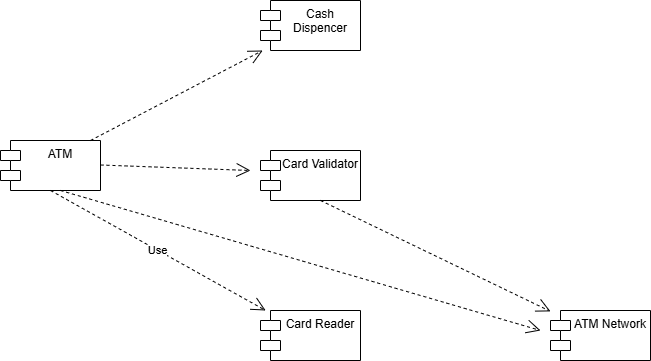

The diagram above was exported from draw.io. Its source (the exported page's mxGraphModel, read from the mxfile embedded in the PNG):
<mxGraphModel dx="1290" dy="522" grid="1" gridSize="10" guides="1" tooltips="1" connect="1" arrows="1" fold="1" page="1" pageScale="1" pageWidth="827" pageHeight="1169" math="0" shadow="0">
  <root>
    <mxCell id="0" />
    <mxCell id="1" parent="0" />
    <mxCell id="ypXou_qfNadAWnIyZPJ3-1" value="Card Validator" style="shape=module;align=left;spacingLeft=20;align=center;verticalAlign=top;whiteSpace=wrap;html=1;" vertex="1" parent="1">
      <mxGeometry x="340" y="220" width="100" height="50" as="geometry" />
    </mxCell>
    <mxCell id="ypXou_qfNadAWnIyZPJ3-2" value="ATM Network" style="shape=module;align=left;spacingLeft=20;align=center;verticalAlign=top;whiteSpace=wrap;html=1;" vertex="1" parent="1">
      <mxGeometry x="630" y="380" width="100" height="50" as="geometry" />
    </mxCell>
    <mxCell id="ypXou_qfNadAWnIyZPJ3-3" value="Card Reader" style="shape=module;align=left;spacingLeft=20;align=center;verticalAlign=top;whiteSpace=wrap;html=1;" vertex="1" parent="1">
      <mxGeometry x="340" y="380" width="100" height="50" as="geometry" />
    </mxCell>
    <mxCell id="ypXou_qfNadAWnIyZPJ3-4" value="Cash Dispencer" style="shape=module;align=left;spacingLeft=20;align=center;verticalAlign=top;whiteSpace=wrap;html=1;" vertex="1" parent="1">
      <mxGeometry x="340" y="70" width="100" height="50" as="geometry" />
    </mxCell>
    <mxCell id="ypXou_qfNadAWnIyZPJ3-5" value="ATM" style="shape=module;align=left;spacingLeft=20;align=center;verticalAlign=top;whiteSpace=wrap;html=1;" vertex="1" parent="1">
      <mxGeometry x="80" y="210" width="100" height="50" as="geometry" />
    </mxCell>
    <mxCell id="ypXou_qfNadAWnIyZPJ3-6" value="" style="endArrow=open;endSize=12;dashed=1;html=1;rounded=0;" edge="1" parent="1" target="ypXou_qfNadAWnIyZPJ3-4">
      <mxGeometry width="160" relative="1" as="geometry">
        <mxPoint x="170" y="210" as="sourcePoint" />
        <mxPoint x="330" y="210" as="targetPoint" />
      </mxGeometry>
    </mxCell>
    <mxCell id="ypXou_qfNadAWnIyZPJ3-7" value="" style="endArrow=open;endSize=12;dashed=1;html=1;rounded=0;" edge="1" parent="1">
      <mxGeometry width="160" relative="1" as="geometry">
        <mxPoint x="180" y="234.5" as="sourcePoint" />
        <mxPoint x="330" y="240" as="targetPoint" />
      </mxGeometry>
    </mxCell>
    <mxCell id="ypXou_qfNadAWnIyZPJ3-8" value="" style="endArrow=open;endSize=12;dashed=1;html=1;rounded=0;" edge="1" parent="1">
      <mxGeometry width="160" relative="1" as="geometry">
        <mxPoint x="140" y="260" as="sourcePoint" />
        <mxPoint x="620" y="400" as="targetPoint" />
      </mxGeometry>
    </mxCell>
    <mxCell id="ypXou_qfNadAWnIyZPJ3-9" value="" style="endArrow=open;endSize=12;dashed=1;html=1;rounded=0;" edge="1" parent="1" target="ypXou_qfNadAWnIyZPJ3-2">
      <mxGeometry width="160" relative="1" as="geometry">
        <mxPoint x="400" y="270" as="sourcePoint" />
        <mxPoint x="560" y="270" as="targetPoint" />
      </mxGeometry>
    </mxCell>
    <mxCell id="ypXou_qfNadAWnIyZPJ3-10" value="Use" style="endArrow=open;endSize=12;dashed=1;html=1;rounded=0;" edge="1" parent="1" target="ypXou_qfNadAWnIyZPJ3-3">
      <mxGeometry width="160" relative="1" as="geometry">
        <mxPoint x="130" y="260" as="sourcePoint" />
        <mxPoint x="290" y="260" as="targetPoint" />
      </mxGeometry>
    </mxCell>
  </root>
</mxGraphModel>